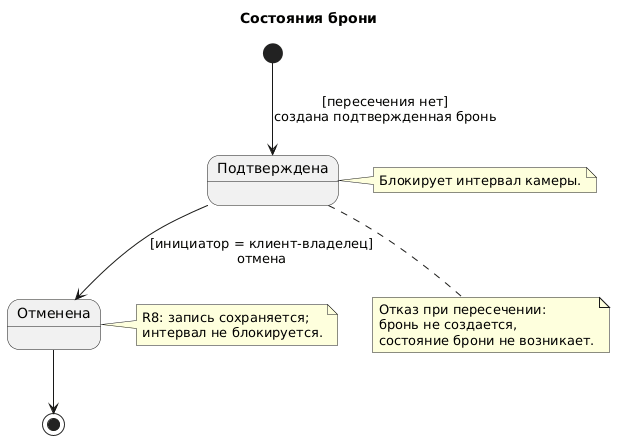

The diagram above was rendered by PlantUML. Its source (embedded in the PNG):
@startuml
title Состояния брони

[*] --> Подтверждена : [пересечения нет]\nсоздана подтвержденная бронь

Подтверждена --> Отменена : [инициатор = клиент-владелец]\nотмена

Отменена --> [*]

note right of Подтверждена
  Блокирует интервал камеры.
end note

note right of Отменена
  R8: запись сохраняется;
  интервал не блокируется.
end note

note bottom of Подтверждена
  Отказ при пересечении:
  бронь не создается,
  состояние брони не возникает.
end note
@enduml